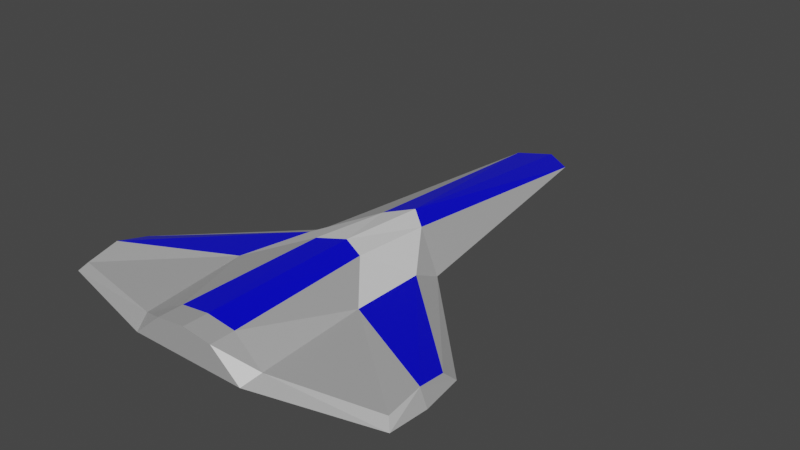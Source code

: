 # Source: ship1.blend  (saved by Blender 3.3.6; exported with 4.5.12 LTS)
import bpy
from mathutils import Matrix  # noqa: F401  (used for matrix-valued properties, if any)

bpy.ops.wm.read_factory_settings(use_empty=True)
scene = bpy.context.scene
scene.name = 'Scene'

# ---- materials (node trees are filled in below, after node groups)
mat_shipmetal1 = bpy.data.materials.new('ShipMetal1')
mat_shippaint = bpy.data.materials.new('ShipPaint')
mat_windows = bpy.data.materials.new('windows')

# ---- material node trees
mat_shipmetal1.use_nodes = True; mat_shipmetal1.node_tree.nodes.clear()
_N = mat_shipmetal1.node_tree.nodes; _L = mat_shipmetal1.node_tree.links
n0 = _N.new('ShaderNodeBsdfPrincipled'); n0.name = 'Principled BSDF'; n0.location = (10, 300)
n0.distribution = 'GGX'
n0.subsurface_method = 'RANDOM_WALK_SKIN'
n0.inputs[0].default_value = (0.5984, 0.5984, 0.5984, 1.0)
n0.inputs[1].default_value = 0.4688
n0.inputs[2].default_value = 0.6375
n0.inputs[3].default_value = 1.45
n0.inputs[27].default_value = (0.0, 0.0, 0.0, 1.0)
n0.inputs[28].default_value = 1.0
n1 = _N.new('ShaderNodeOutputMaterial'); n1.name = 'Material Output'; n1.location = (300, 300)
_L.new(n0.outputs[0], n1.inputs[0])
n1.is_active_output = True
mat_shippaint.use_nodes = True; mat_shippaint.node_tree.nodes.clear()
_N = mat_shippaint.node_tree.nodes; _L = mat_shippaint.node_tree.links
n0 = _N.new('ShaderNodeBsdfPrincipled'); n0.name = 'Principled BSDF'; n0.location = (10, 300)
n0.distribution = 'GGX'
n0.subsurface_method = 'RANDOM_WALK_SKIN'
n0.inputs[0].default_value = (0.0, 0.0002801, 0.8, 1.0)
n0.inputs[2].default_value = 0.1813
n0.inputs[3].default_value = 1.45
n0.inputs[27].default_value = (0.0, 0.0, 0.0, 1.0)
n0.inputs[28].default_value = 1.0
n1 = _N.new('ShaderNodeOutputMaterial'); n1.name = 'Material Output'; n1.location = (300, 300)
_L.new(n0.outputs[0], n1.inputs[0])
n1.is_active_output = True
mat_windows.use_nodes = True; mat_windows.node_tree.nodes.clear()
_N = mat_windows.node_tree.nodes; _L = mat_windows.node_tree.links
n0 = _N.new('ShaderNodeBsdfPrincipled'); n0.name = 'Principled BSDF'; n0.location = (10, 300)
n0.distribution = 'GGX'
n0.subsurface_method = 'RANDOM_WALK_SKIN'
n0.inputs[3].default_value = 1.45
n0.inputs[27].default_value = (0.0, 0.0, 0.0, 1.0)
n0.inputs[28].default_value = 1.0
n1 = _N.new('ShaderNodeOutputMaterial'); n1.name = 'Material Output'; n1.location = (300, 300)
_L.new(n0.outputs[0], n1.inputs[0])
n1.is_active_output = True

# ---- world
world_world = bpy.data.worlds.new('World'); scene.world = world_world
world_world.use_nodes = True; world_world.node_tree.nodes.clear()
_N = world_world.node_tree.nodes; _L = world_world.node_tree.links
n0 = _N.new('ShaderNodeOutputWorld'); n0.name = 'World Output'; n0.location = (300, 300)
n1 = _N.new('ShaderNodeBackground'); n1.name = 'Background'; n1.location = (10, 300)
n1.inputs[0].default_value = (0.05088, 0.05088, 0.05088, 1.0)
_L.new(n1.outputs[0], n0.inputs[0])
n0.is_active_output = True
world_world.color = (0.05088, 0.05088, 0.05088)
world_world.use_sun_shadow = False
world_world.sun_shadow_jitter_overblur = 0.0

# ---- meshes
me_plane_009 = bpy.data.meshes.new('Plane.009')
me_plane_009.from_pydata([(1.0, -4.0, 0.0), (1.16, -0.2568, 0.0), (0.0, -4.0, 0.4921), (0.0, 4.577, 0.0), (0.5, -4.0, 0.4291), (0.5, 4.25, 0.0), (3.0, -3.5, 0.0), (2.956, -2.153, 0.0), (1.056, -0.6151, 0.1399), (0.0, 0.6609, 0.3809), (0.3859, 0.3341, 0.3204), (2.851, -2.298, 0.1399), (1.16, -1.975, 0.2515), (0.0, -0.923, 0.4921), (0.4306, -1.117, 0.4501), (2.912, -2.832, 0.2515), (1.118, -3.721, 0.1309), (0.0, -3.588, 0.4921), (0.5, -3.588, 0.4291), (2.888, -3.384, 0.1309), (3.048, -2.857, 0.0), (0.0, -4.0, 7.451e-09), (1.124, -2.857, 0.0), (0.0, -0.2568, 0.0), (0.0, -2.857, 0.0), (-1.0, -4.0, 0.0), (-1.16, -0.2568, 0.0), (-0.5, -4.0, 0.4291), (-0.5, 4.25, 0.0), (-3.0, -3.5, 0.0), (-2.956, -2.153, 0.0), (-1.056, -0.6151, 0.1399), (-0.3859, 0.3341, 0.3204), (-2.851, -2.298, 0.1399), (-1.16, -1.975, 0.2515), (-0.4306, -1.117, 0.4501), (-2.912, -2.832, 0.2515), (-1.118, -3.721, 0.1309), (-0.5, -3.588, 0.4291), (-2.888, -3.384, 0.1309), (-3.048, -2.857, 0.0), (-1.124, -2.857, 0.0)], [], [(10, 8, 1, 5), (9, 10, 5, 3), (16, 0, 6, 19), (1, 8, 11, 7), (13, 14, 10, 9), (14, 12, 8, 10), (18, 16, 12, 14), (17, 18, 14, 13), (8, 12, 15, 11), (2, 4, 18, 17), (4, 0, 16, 18), (12, 16, 19, 15), (15, 19, 6, 20), (7, 11, 15, 20), (0, 4, 2, 21), (22, 20, 6, 0), (1, 7, 20, 22), (1, 22, 24, 23), (21, 24, 22, 0), (5, 1, 23, 3), (32, 28, 26, 31), (9, 3, 28, 32), (37, 39, 29, 25), (26, 30, 33, 31), (13, 9, 32, 35), (35, 32, 31, 34), (38, 35, 34, 37), (17, 13, 35, 38), (31, 33, 36, 34), (2, 17, 38, 27), (27, 38, 37, 25), (34, 36, 39, 37), (36, 40, 29, 39), (30, 40, 36, 33), (25, 21, 2, 27), (41, 25, 29, 40), (26, 41, 40, 30), (26, 23, 24, 41), (21, 25, 41, 24), (28, 3, 23, 26)])
me_plane_009.polygons.foreach_set('material_index', [0, 1, 0, 0, 2, 2, 0, 1, 1, 0, 0, 0, 0, 0, 0, 0, 0, 0, 0, 0, 0, 1, 0, 0, 2, 2, 0, 1, 1, 0, 0, 0, 0, 0, 0, 0, 0, 0, 0, 0])
_uv = me_plane_009.uv_layers.new(name='UVMap')
_uv.uv.foreach_set('vector', [0.8748, 0.3733, 0.8986, 0.2803, 0.9174, 0.3051, 1.0, 0.6727, 0.8546, 0.41, 0.8748, 0.3733, 1.0, 0.6727, 0.9711, 0.7128, 0.8114, 0.03858, 0.7942, 0.02067, 0.9635, 0.0, 0.9581, 0.01214, 0.9174, 0.3051, 0.8986, 0.2803, 0.9875, 0.09714, 1.0, 0.1054, 0.8075, 0.2875, 0.835, 0.2598, 0.8748, 0.3733, 0.8546, 0.41, 0.835, 0.2598, 0.8662, 0.1721, 0.8986, 0.2803, 0.8748, 0.3733, 0.7672, 0.06689, 0.8114, 0.03858, 0.8662, 0.1721, 0.835, 0.2598, 0.7285, 0.08165, 0.7672, 0.06689, 0.835, 0.2598, 0.8075, 0.2875, 0.8986, 0.2803, 0.8662, 0.1721, 0.9761, 0.05395, 0.9875, 0.09714, 0.7163, 0.04983, 0.755, 0.03507, 0.7672, 0.06689, 0.7285, 0.08165, 0.755, 0.03507, 0.7942, 0.02067, 0.8114, 0.03858, 0.7672, 0.06689, 0.8662, 0.1721, 0.8114, 0.03858, 0.9581, 0.01214, 0.9761, 0.05395, 0.9761, 0.05395, 0.9581, 0.01214, 0.9635, 0.0, 0.9863, 0.0482, 1.0, 0.1054, 0.9875, 0.09714, 0.9761, 0.05395, 0.9863, 0.0482, 0.5407, 0.8783, 0.5052, 0.8369, 0.5, 0.7955, 0.5407, 0.7955, 0.164, 0.1718, 0.01532, 0.2289, 0.0, 0.1778, 0.1397, 0.0799, 0.2383, 0.3738, 0.04334, 0.2806, 0.01532, 0.2289, 0.164, 0.1718, 0.2383, 0.3738, 0.164, 0.1718, 0.2508, 0.1385, 0.3279, 0.3394, 0.2169, 0.05027, 0.2508, 0.1385, 0.164, 0.1718, 0.1397, 0.0799, 0.4228, 0.7024, 0.2383, 0.3738, 0.3279, 0.3394, 0.4711, 0.7128, 0.8151, 0.3962, 0.9228, 0.7024, 0.7383, 0.3738, 0.7355, 0.3429, 0.8546, 0.41, 0.9711, 0.7128, 0.9228, 0.7024, 0.8151, 0.3962, 0.6387, 0.1049, 0.512, 0.1833, 0.5, 0.1779, 0.6397, 0.07995, 0.7383, 0.3738, 0.5434, 0.2806, 0.547, 0.2662, 0.7355, 0.3429, 0.8075, 0.2875, 0.8546, 0.41, 0.8151, 0.3962, 0.7685, 0.2853, 0.7685, 0.2853, 0.8151, 0.3962, 0.7355, 0.3429, 0.687, 0.2408, 0.69, 0.09653, 0.7685, 0.2853, 0.687, 0.2408, 0.6387, 0.1049, 0.7285, 0.08165, 0.8075, 0.2875, 0.7685, 0.2853, 0.69, 0.09653, 0.7355, 0.3429, 0.547, 0.2662, 0.5263, 0.2266, 0.687, 0.2408, 0.7163, 0.04983, 0.7285, 0.08165, 0.69, 0.09653, 0.6778, 0.06471, 0.6778, 0.06471, 0.69, 0.09653, 0.6387, 0.1049, 0.6397, 0.07995, 0.687, 0.2408, 0.5263, 0.2266, 0.512, 0.1833, 0.6387, 0.1049, 0.5263, 0.2266, 0.5153, 0.2289, 0.5, 0.1779, 0.512, 0.1833, 0.5434, 0.2806, 0.5153, 0.2289, 0.5263, 0.2266, 0.547, 0.2662, 0.5407, 0.7128, 0.5407, 0.7955, 0.5, 0.7955, 0.5052, 0.7542, 0.3376, 0.1052, 0.2942, 0.02064, 0.4635, 0.0, 0.4863, 0.04821, 0.4174, 0.3051, 0.3376, 0.1052, 0.4863, 0.04821, 0.5, 0.1054, 0.4174, 0.3051, 0.3279, 0.3394, 0.2508, 0.1385, 0.3376, 0.1052, 0.2169, 0.05027, 0.2942, 0.02064, 0.3376, 0.1052, 0.2508, 0.1385, 0.5, 0.6728, 0.4711, 0.7128, 0.3279, 0.3394, 0.4174, 0.3051])
me_plane_009.materials.append(mat_shipmetal1)
me_plane_009.materials.append(mat_shippaint)
me_plane_009.materials.append(mat_windows)
me_plane_009.update()

# ---- objects
ob_plane = bpy.data.objects.new('Plane', me_plane_009)

# ---- transforms, parenting, visibility, modifiers, constraints
ob_plane.location = (0.0, 0.0, 0.0)

# ---- collection membership
scene.collection.objects.link(ob_plane)

# ---- scene / render settings (as saved in the file)
scene.frame_start = 1; scene.frame_end = 250; scene.frame_set(1)
scene.render.engine = 'CYCLES'
scene.render.image_settings.color_mode = 'RGB'
scene.cycles.sampling_pattern = 'TABULATED_SOBOL'
scene.cycles.use_light_tree = False
scene.cycles.debug_use_hair_bvh = False
scene.cycles.use_auto_tile = False
scene.view_settings.view_transform = 'Filmic'
bpy.context.view_layer.update()

# ---- added for rendering (the .blend has no active camera and no usable light): camera, sun
cam_auto = bpy.data.cameras.new('AutoCamera')
cam_auto.lens = 50.0
cam_auto.sensor_width = 36.0
cam_auto.clip_end = 1000.0
ob_auto_camera = bpy.data.objects.new('AutoCamera', cam_auto)
scene.collection.objects.link(ob_auto_camera)
ob_auto_camera.location = (9.7465, -11.4074, 8.04325)
ob_auto_camera.rotation_euler = (1.09748, -7.21219e-08, 0.694738)
scene.camera = ob_auto_camera
light_auto_sun = bpy.data.lights.new('AutoSun', 'SUN')
light_auto_sun.energy = 3.0
light_auto_sun.angle = 0.0523599
ob_auto_sun = bpy.data.objects.new('AutoSun', light_auto_sun)
scene.collection.objects.link(ob_auto_sun)
ob_auto_sun.rotation_euler = (0.872665, 0.174533, 0.523599)
bpy.context.view_layer.update()

